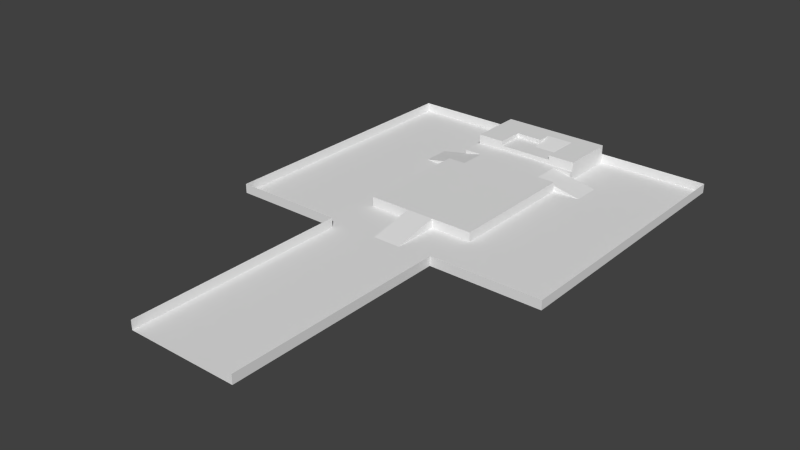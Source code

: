 # Source: Map.blend  (saved by Blender 2.73.0; exported with 4.5.12 LTS)
import bpy
from mathutils import Matrix  # noqa: F401  (used for matrix-valued properties, if any)

bpy.ops.wm.read_factory_settings(use_empty=True)
scene = bpy.context.scene
scene.name = 'Scene'

# ---- collections
col_collection_2 = bpy.data.collections.new('Collection 2'); scene.collection.children.link(col_collection_2)

# ---- world
world_world = bpy.data.worlds.new('World'); scene.world = world_world
world_world.color = (0.05088, 0.05088, 0.05088)
world_world.use_sun_shadow = False
world_world.sun_shadow_jitter_overblur = 0.0
world_world.cycles.sampling_method = 'MANUAL'
world_world.cycles.sample_map_resolution = 256

# ---- meshes
me_plane = bpy.data.meshes.new('Plane')
me_plane.from_pydata([(3.6, 3.9, 0.4), (3.6, 3.6, 0.3), (3.0, 3.0, 0.3), (3.6, 3.0, 0.3), (2.4, 3.6, 0.3), (3.0, 3.6, 0.3), (2.4, 3.0, 0.3), (3.0, 4.2, 0.4), (3.6, 4.2, 0.4), (3.0, 3.9, 0.4), (2.4, 4.2, 0.4), (3.6, 3.9, 0.3), (3.0, 3.9, 0.3), (3.6, 3.4, 0.3), (3.0, 3.4, 0.3), (3.0, 3.9, 0.4), (3.6, 3.9, 0.4), (3.0, 3.0, 0.2), (1.8, 1.9, 0.2), (2.2, 1.9, 0.2), (2.2, 1.9, -2.755e-05), (2.2, 2.5, -2.752e-05), (1.2, 1.9, -1.322e-05), (2.2, 2.5, 0.2), (1.2, 2.5, -1.322e-05), (2.2, 1.9, 0.2), (2.2, 2.5, 0.2), (1.8, 2.5, 0.0), (1.8, 2.5, 0.2), (2.2, 1.9, 0.2), (1.8, 1.9, 0.0), (1.8, 1.9, 0.2), (1.8, 1.8, 0.0), (1.8, 3.0, 0.0), (1.8, 1.8, 0.2), (1.8, 3.0, 0.2), (4.2, 2.9, 0.2), (3.8, 2.9, 0.2), (4.2, 2.3, 0.2), (3.8, 2.9, -2.755e-05), (3.8, 2.3, -2.752e-05), (4.8, 2.9, -1.322e-05), (3.8, 2.3, 0.2), (4.8, 2.3, -1.322e-05), (3.8, 2.9, 0.2), (3.8, 2.3, 0.2), (4.2, 2.3, 0.0), (3.8, 2.9, 0.2), (4.2, 2.9, 0.0), (4.2, 2.9, 0.2), (1.8, 3.0, 0.4), (2.4, 3.0, 0.4), (1.8, 3.6, 0.4), (2.4, 3.6, 0.4), (4.2, 3.0, 0.4), (4.2, 3.6, 0.4), (3.6, 3.6, 0.4), (1.8, 3.0, 0.3), (4.2, 3.0, 0.3), (2.4, 3.0, 0.2), (3.6, 3.0, 0.2), (3.6, 3.0, 0.4), (3.6, 4.2, 0.3), (3.0, 3.6, 0.4), (3.0, 4.2, 0.3), (1.8, 4.2, 0.4), (4.2, 4.2, 0.2), (4.2, 4.2, 0.4), (6.6, 4.2, 0.2), (5.4, 4.2, 0.2), (5.4, 4.2, 0.0), (4.2, 4.2, 0.0), (4.2, 3.0, 0.0), (4.2, 3.0, 0.2), (6.6, 3.0, 0.2), (6.6, 4.2, 0.0), (0.6, 4.2, 0.0), (-0.6, 4.2, 0.0), (-0.6, 3.0, 0.0), (-0.6, 4.2, 0.2), (-0.6, 3.0, 0.2), (0.6, 4.2, 0.2), (1.8, 4.2, 0.0), (1.8, 4.2, 0.2), (3.0, 3.0, 0.0), (3.3, -0.6, -2.754e-05), (2.7, -0.6, -2.753e-05), (3.3, -1.6, -1.321e-05), (2.7, -0.5996, 0.2), (2.7, -1.6, -1.322e-05), (3.3, -0.5996, 0.2), (4.2, -0.6, 0.0), (4.2, -0.6, 0.2), (3.0, -0.6, 0.0), (3.0, -0.6, 0.2), (6.6, -1.8, 0.2), (5.4, -1.8, 0.0), (4.2, -1.8, 0.2), (5.4, -1.8, 0.2), (0.6, -1.8, 0.0), (1.8, -1.8, 0.0), (0.6, -1.8, 0.2), (1.8, -1.8, 0.2), (1.8, -5.4, 0.0), (1.8, -5.4, 0.2), (1.8, -4.2, 0.0), (1.8, -4.2, 0.2), (1.8, -3.0, 0.0), (1.8, -3.0, 0.2), (1.8, -6.6, 0.0), (1.8, -6.6, 0.2), (4.2, -5.4, 0.0), (4.2, -5.4, 0.2), (4.2, -4.2, 0.2), (4.2, -3.0, 0.2), (4.2, -6.6, 0.0), (4.2, -6.6, 0.2), (-0.6, -1.8, 0.0), (-0.6, -1.8, 0.2), (6.6, 3.0, 0.0), (6.6, 1.8, 0.2), (6.6, 0.6, 0.2), (6.6, -0.6, 0.2), (-0.6, 1.8, 0.2), (-0.6, 0.6, 0.0), (-0.6, 0.6, 0.2), (-0.6, -0.6, 0.0), (-0.6, -0.6, 0.2), (4.2, 0.6, 0.2), (3.0, 0.6, 0.2), (1.8, 0.6, 0.2), (3.0, 1.8, 0.2), (1.8, 0.6, 0.0), (4.2, 1.8, 0.0), (4.2, 0.6, 0.0), (4.2, 1.8, 0.2), (1.8, -0.6, 0.0), (1.8, -0.6, 0.2), (3.0, -4.2, 0.0), (4.2, -4.2, 0.0), (3.0, -3.0, 0.0), (4.2, -3.0, 0.0), (3.0, -6.6, 0.0), (3.0, -5.4, 0.0), (4.2, -1.8, 0.0), (6.6, -1.8, 0.0), (5.4, -0.6, 0.0), (6.6, -0.6, 0.0), (5.4, 3.0, 0.0), (5.4, 1.8, 0.0), (6.6, 1.8, 0.0), (5.4, 0.6, 0.0), (6.6, 0.6, 0.0), (3.0, -1.8, 0.0), (0.6, 0.6, 0.0), (-0.6, 1.8, 0.0), (0.6, 1.8, 0.0), (0.6, 3.0, 0.0), (0.6, -0.6, 0.0)], [], [(12, 14, 15), (13, 11, 16), (13, 16, 15, 14), (22, 25, 23, 24), (24, 23, 21), (25, 22, 20), (26, 17, 35), (18, 34, 19), (28, 26, 35), (28, 27, 26), (31, 29, 30), (30, 32, 34, 31), (33, 27, 28, 35), (41, 44, 42, 43), (43, 42, 40), (44, 41, 39), (49, 47, 48), (50, 51, 53, 52), (78, 77, 79, 80), (87, 90, 88, 89), (89, 88, 86), (90, 87, 85), (100, 99, 101, 102), (138, 139, 141, 140), (12, 11, 0, 9), (1, 5, 2, 3), (5, 4, 6, 2), (8, 7, 9, 0), (53, 63, 7, 10), (34, 131, 19), (131, 17, 26), (19, 131, 26), (73, 17, 37), (17, 131, 45), (45, 131, 135), (36, 73, 37), (37, 17, 45), (38, 45, 135), (38, 46, 45), (48, 72, 73, 49), (133, 46, 38, 135), (52, 53, 10, 65), (55, 56, 61, 54), (67, 8, 56, 55), (60, 73, 58, 3), (3, 58, 54, 61), (59, 17, 2, 6), (35, 59, 6, 57), (57, 6, 51, 50), (17, 60, 3, 2), (1, 3, 61, 56), (6, 4, 53, 51), (4, 5, 63, 53), (62, 1, 56, 8), (5, 64, 7, 63), (83, 35, 50, 65), (73, 66, 67, 54), (70, 75, 68, 69), (71, 70, 69, 66), (72, 71, 66, 73), (75, 119, 74, 68), (148, 119, 75, 70), (72, 148, 70, 71), (78, 157, 76, 77), (157, 33, 82, 76), (82, 33, 35, 83), (77, 76, 81, 79), (76, 82, 83, 81), (84, 33, 35, 17), (72, 84, 17, 73), (134, 128, 92, 91), (91, 92, 94, 93), (145, 96, 98, 95), (96, 144, 97, 98), (99, 117, 118, 101), (103, 105, 106, 104), (105, 107, 108, 106), (107, 100, 102, 108), (109, 103, 104, 110), (139, 111, 112, 113), (141, 139, 113, 114), (144, 141, 114, 97), (111, 115, 116, 112), (117, 126, 127, 118), (147, 145, 95, 122), (119, 150, 120, 74), (150, 152, 121, 120), (152, 147, 122, 121), (155, 78, 80, 123), (124, 155, 123, 125), (126, 124, 125, 127), (135, 131, 129, 128), (94, 92, 128, 129), (137, 94, 129, 130), (130, 129, 131, 34), (32, 132, 130, 34), (134, 133, 135, 128), (93, 94, 137, 136), (132, 136, 137, 130), (143, 111, 139, 138), (140, 141, 144, 153), (107, 140, 153, 100), (105, 138, 140, 107), (103, 143, 138, 105), (142, 115, 111, 143), (109, 142, 143, 103), (144, 96, 146, 91), (96, 145, 147, 146), (91, 146, 151, 134), (134, 151, 149, 133), (133, 149, 148, 72), (149, 150, 119, 148), (151, 152, 150, 149), (146, 147, 152, 151), (153, 144, 91, 93), (100, 153, 93, 136), (117, 99, 158, 126), (99, 100, 136, 158), (158, 136, 132, 154), (154, 132, 32, 156), (156, 32, 33, 157), (155, 156, 157, 78), (124, 154, 156, 155), (126, 158, 154, 124)])
_uv = me_plane.uv_layers.new(name='UVMap')
_uv.uv.foreach_set('vector', [0.509, 0.4212, 0.08983, 0.4213, 0.5092, 0.5051, 0.08983, 0.4213, 0.509, 0.4212, 0.5092, 0.5051, 0.5005, 0.1691, 0.5005, 0.5847, 5.12e-05, 0.5843, 6.308e-05, 0.1688, 0.5005, 0.1691, 0.5005, 1.0, 3.933e-05, 0.9999, 6.308e-05, 0.1688, 0.172, 0.8365, 0.002582, 0.006924, 0.172, 0.006991, 0.002584, 0.006906, 0.172, 0.8365, 0.172, 0.006973, 0.3334, 0.752, 0.9998, 1.168, 0.0002626, 1.168, 0.0002629, 0.2525, 0.0002629, 0.1689, 0.3334, 0.2525, 0.0002629, 0.752, 0.3334, 0.752, 0.0002626, 1.168, 0.339, 0.2569, 0.339, 0.08745, 0.007621, 0.2569, 0.339, 0.2569, 0.007621, 0.2569, 0.339, 0.08745, 0.08685, 4.116e-05, 4.131e-05, 4.105e-05, 4.131e-05, 0.1686, 0.08685, 0.1686, 1.0, 4.15e-05, 0.5891, 4.128e-05, 0.5891, 0.1686, 1.0, 0.1686, 0.5005, 0.1691, 0.5005, 1.0, 3.933e-05, 0.9999, 6.308e-05, 0.1688, 0.172, 0.8365, 0.002582, 0.006924, 0.172, 0.006991, 0.002584, 0.006906, 0.172, 0.8365, 0.172, 0.006973, 0.339, 0.2569, 0.007621, 0.2569, 0.339, 0.08745, 0.0001, 9.998e-05, 0.5, 9.998e-05, 0.5, 0.5, 0.0001, 0.5, 1.0, 4.15e-05, 4.131e-05, 4.105e-05, 4.131e-05, 0.1686, 1.0, 0.1686, 0.5005, 0.1691, 0.5005, 1.0, 3.933e-05, 0.9999, 6.308e-05, 0.1688, 0.172, 0.8365, 0.002582, 0.006924, 0.172, 0.006991, 0.002584, 0.006906, 0.172, 0.8365, 0.172, 0.006973, 1.0, 4.15e-05, 4.131e-05, 4.105e-05, 4.131e-05, 0.1686, 1.0, 0.1686, 0.0001, 9.998e-05, 0.9999, 9.998e-05, 0.9999, 0.9999, 9.998e-05, 0.9999, 1.0, 4.15e-05, 0.5, 4.128e-05, 0.5, 0.08431, 1.0, 0.08431, 0.5, 9.998e-05, 0.9999, 9.998e-05, 0.9999, 0.5, 0.5, 0.5, 0.5, 9.998e-05, 0.9999, 9.998e-05, 0.9999, 0.5, 0.5, 0.5, 0.5, 9.998e-05, 0.9999, 9.998e-05, 0.9999, 0.25, 0.5, 0.25, 0.5, 0.5, 0.9999, 0.5, 0.9999, 0.9999, 0.5, 0.9999, 0.0002629, 0.1689, 0.9998, 0.1689, 0.3334, 0.2525, 0.9998, 0.1689, 0.9998, 1.168, 0.3334, 0.752, 0.3334, 0.2525, 0.9998, 0.1689, 0.3334, 0.752, 0.0002629, 0.1706, 0.9998, 0.1706, 0.3334, 0.2542, 0.9998, 0.1706, 0.9998, 1.17, 0.3334, 0.7536, 0.3334, 0.7536, 0.9998, 1.17, 0.0002626, 1.17, 0.0002629, 0.2542, 0.0002629, 0.1706, 0.3334, 0.2542, 0.3334, 0.2542, 0.9998, 0.1706, 0.3334, 0.7536, 0.0002629, 0.7536, 0.3334, 0.7536, 0.0002626, 1.17, 0.339, 0.2569, 0.339, 0.08745, 0.007621, 0.2569, 0.08685, 4.116e-05, 4.131e-05, 4.105e-05, 4.131e-05, 0.1686, 0.08685, 0.1686, 1.0, 4.15e-05, 0.5891, 4.128e-05, 0.5891, 0.1686, 1.0, 0.1686, 0.0001, 0.5, 0.5, 0.5, 0.5, 0.9999, 9.998e-05, 0.9999, 0.0001, 0.5, 0.5, 0.5, 0.5, 0.9999, 9.998e-05, 0.9999, 0.0001, 9.998e-05, 0.5, 9.998e-05, 0.5, 0.5, 0.0001, 0.5, 0.5, 4.128e-05, 4.131e-05, 4.105e-05, 4.131e-05, 0.08431, 0.5, 0.08431, 0.5, 0.08431, 4.131e-05, 0.08431, 4.131e-05, 0.1686, 0.5, 0.1686, 0.5, 4.128e-05, 4.131e-05, 4.105e-05, 4.131e-05, 0.08431, 0.5, 0.08431, 1.0, 4.15e-05, 0.5, 4.128e-05, 0.5, 0.08431, 1.0, 0.08431, 1.0, 0.08431, 0.5, 0.08431, 0.5, 0.1686, 1.0, 0.1686, 1.0, 4.15e-05, 0.5, 4.128e-05, 0.5, 0.08431, 1.0, 0.08431, 1.0, 4.15e-05, 0.5, 4.128e-05, 0.5, 0.08431, 1.0, 0.08431, 1.0, 4.15e-05, 0.5, 4.128e-05, 0.5, 0.08431, 1.0, 0.08431, 0.5, 4.128e-05, 4.131e-05, 4.105e-05, 4.131e-05, 0.08431, 0.5, 0.08431, 1.0, 4.15e-05, 0.5, 4.128e-05, 0.5, 0.08431, 1.0, 0.08431, 1.0, 4.15e-05, 0.5, 4.128e-05, 0.5, 0.08431, 1.0, 0.08431, 1.0, 4.15e-05, 4.131e-05, 4.105e-05, 4.131e-05, 0.1686, 1.0, 0.1686, 1.0, 4.15e-05, 4.131e-05, 4.105e-05, 4.131e-05, 0.1686, 1.0, 0.1686, 1.0, 4.15e-05, 4.131e-05, 4.105e-05, 4.131e-05, 0.1686, 1.0, 0.1686, 1.0, 4.15e-05, 4.131e-05, 4.105e-05, 4.131e-05, 0.1686, 1.0, 0.1686, 1.0, 4.15e-05, 4.131e-05, 4.105e-05, 4.131e-05, 0.1686, 1.0, 0.1686, 1.0, 4.15e-05, 4.131e-05, 4.105e-05, 4.131e-05, 0.1686, 1.0, 0.1686, 0.0001, 9.998e-05, 0.9999, 9.998e-05, 0.9999, 0.9999, 9.998e-05, 0.9999, 0.0001, 9.998e-05, 0.9999, 9.998e-05, 0.9999, 0.9999, 9.998e-05, 0.9999, 0.0001, 9.998e-05, 0.9999, 9.998e-05, 0.9999, 0.9999, 9.998e-05, 0.9999, 0.0001, 9.998e-05, 0.9999, 9.998e-05, 0.9999, 0.9999, 9.998e-05, 0.9999, 1.0, 4.15e-05, 4.131e-05, 4.105e-05, 4.131e-05, 0.1686, 1.0, 0.1686, 1.0, 4.15e-05, 4.131e-05, 4.105e-05, 4.131e-05, 0.1686, 1.0, 0.1686, 1.0, 4.15e-05, 4.131e-05, 4.105e-05, 4.131e-05, 0.1686, 1.0, 0.1686, 1.0, 4.15e-05, 4.131e-05, 4.105e-05, 4.131e-05, 0.1686, 1.0, 0.1686, 1.0, 4.15e-05, 4.131e-05, 4.105e-05, 4.131e-05, 0.1686, 1.0, 0.1686, 1.0, 4.15e-05, 1.0, 0.1686, 4.131e-05, 0.1686, 4.131e-05, 4.105e-05, 1.0, 4.15e-05, 1.0, 0.1686, 4.131e-05, 0.1686, 4.131e-05, 4.105e-05, 1.0, 4.15e-05, 4.131e-05, 4.105e-05, 4.131e-05, 0.1686, 1.0, 0.1686, 1.0, 4.15e-05, 4.131e-05, 4.105e-05, 4.131e-05, 0.1686, 1.0, 0.1686, 1.0, 4.15e-05, 4.131e-05, 4.105e-05, 4.131e-05, 0.1686, 1.0, 0.1686, 1.0, 4.15e-05, 4.131e-05, 4.105e-05, 4.131e-05, 0.1686, 1.0, 0.1686, 1.0, 4.15e-05, 4.131e-05, 4.105e-05, 4.131e-05, 0.1686, 1.0, 0.1686, 1.0, 4.15e-05, 4.131e-05, 4.105e-05, 4.131e-05, 0.1686, 1.0, 0.1686, 1.0, 4.15e-05, 4.131e-05, 4.105e-05, 4.131e-05, 0.1686, 1.0, 0.1686, 1.0, 4.15e-05, 4.131e-05, 4.105e-05, 4.131e-05, 0.1686, 1.0, 0.1686, 1.0, 4.15e-05, 4.131e-05, 4.105e-05, 4.131e-05, 0.1686, 1.0, 0.1686, 1.0, 4.15e-05, 4.131e-05, 4.105e-05, 4.131e-05, 0.1686, 1.0, 0.1686, 1.0, 4.15e-05, 4.131e-05, 4.105e-05, 4.131e-05, 0.1686, 1.0, 0.1686, 1.0, 4.15e-05, 4.131e-05, 4.105e-05, 4.131e-05, 0.1686, 1.0, 0.1686, 1.0, 4.15e-05, 4.131e-05, 4.105e-05, 4.131e-05, 0.1686, 1.0, 0.1686, 1.0, 4.15e-05, 4.131e-05, 4.105e-05, 4.131e-05, 0.1686, 1.0, 0.1686, 1.0, 4.15e-05, 4.131e-05, 4.105e-05, 4.131e-05, 0.1686, 1.0, 0.1686, 1.0, 4.15e-05, 4.131e-05, 4.105e-05, 4.131e-05, 0.1686, 1.0, 0.1686, 1.0, 4.15e-05, 4.131e-05, 4.105e-05, 4.131e-05, 0.1686, 1.0, 0.1686, 1.0, 4.15e-05, 4.131e-05, 4.105e-05, 4.131e-05, 0.1686, 1.0, 0.1686, 1.0, 4.15e-05, 4.131e-05, 4.105e-05, 4.131e-05, 0.1686, 1.0, 0.1686, 0.0001, 9.998e-05, 0.9999, 9.998e-05, 0.9999, 0.9999, 9.998e-05, 0.9999, 0.0001, 9.998e-05, 0.9999, 9.998e-05, 0.9999, 0.9999, 9.998e-05, 0.9999, 0.0001, 9.998e-05, 0.9999, 9.998e-05, 0.9999, 0.9999, 9.998e-05, 0.9999, 0.0001, 9.998e-05, 0.9999, 9.998e-05, 0.9999, 0.9999, 9.998e-05, 0.9999, 1.0, 4.15e-05, 4.131e-05, 4.105e-05, 4.131e-05, 0.1686, 1.0, 0.1686, 1.0, 4.15e-05, 4.131e-05, 4.105e-05, 4.131e-05, 0.1686, 1.0, 0.1686, 1.0, 4.15e-05, 1.0, 0.1686, 4.131e-05, 0.1686, 4.131e-05, 4.105e-05, 1.0, 4.15e-05, 4.131e-05, 4.105e-05, 4.131e-05, 0.1686, 1.0, 0.1686, 0.0001, 9.998e-05, 0.9999, 9.998e-05, 0.9999, 0.9999, 9.998e-05, 0.9999, 0.0001, 9.998e-05, 0.9999, 9.998e-05, 0.9999, 0.9999, 9.998e-05, 0.9999, 0.0001, 9.998e-05, 0.9999, 9.998e-05, 0.9999, 0.9999, 9.998e-05, 0.9999, 0.0001, 9.998e-05, 0.9999, 9.998e-05, 0.9999, 0.9999, 9.998e-05, 0.9999, 0.0001, 9.998e-05, 0.9999, 9.998e-05, 0.9999, 0.9999, 9.998e-05, 0.9999, 0.0001, 9.998e-05, 0.9999, 9.998e-05, 0.9999, 0.9999, 9.998e-05, 0.9999, 0.0001, 9.998e-05, 0.9999, 9.998e-05, 0.9999, 0.9999, 9.998e-05, 0.9999, 0.0001, 9.998e-05, 0.9999, 9.998e-05, 0.9999, 0.9999, 9.998e-05, 0.9999, 0.0001, 9.998e-05, 0.9999, 9.998e-05, 0.9999, 0.9999, 9.998e-05, 0.9999, 0.0001, 9.998e-05, 0.9999, 9.998e-05, 0.9999, 0.9999, 9.998e-05, 0.9999, 0.0001, 9.998e-05, 0.9999, 9.998e-05, 0.9999, 0.9999, 9.998e-05, 0.9999, 0.0001, 9.998e-05, 0.9999, 9.998e-05, 0.9999, 0.9999, 9.998e-05, 0.9999, 0.0001, 9.998e-05, 0.9999, 9.998e-05, 0.9999, 0.9999, 9.998e-05, 0.9999, 0.0001, 9.998e-05, 0.9999, 9.998e-05, 0.9999, 0.9999, 9.998e-05, 0.9999, 0.0001, 9.998e-05, 0.9999, 9.998e-05, 0.9999, 0.9999, 9.998e-05, 0.9999, 0.0001, 9.998e-05, 0.9999, 9.998e-05, 0.9999, 0.9999, 9.998e-05, 0.9999, 0.0001, 9.998e-05, 0.9999, 9.998e-05, 0.9999, 0.9999, 9.998e-05, 0.9999, 0.0001, 9.998e-05, 0.9999, 9.998e-05, 0.9999, 0.9999, 9.998e-05, 0.9999, 0.0001, 9.998e-05, 0.9999, 9.998e-05, 0.9999, 0.9999, 9.998e-05, 0.9999, 0.0001, 9.998e-05, 0.9999, 9.998e-05, 0.9999, 0.9999, 9.998e-05, 0.9999, 0.0001, 9.998e-05, 0.9999, 9.998e-05, 0.9999, 0.9999, 9.998e-05, 0.9999, 0.0001, 9.998e-05, 0.9999, 9.998e-05, 0.9999, 0.9999, 9.998e-05, 0.9999, 0.0001, 9.998e-05, 0.9999, 9.998e-05, 0.9999, 0.9999, 9.998e-05, 0.9999, 0.0001, 9.998e-05, 0.9999, 9.998e-05, 0.9999, 0.9999, 9.998e-05, 0.9999, 0.0001, 9.998e-05, 0.9999, 9.998e-05, 0.9999, 0.9999, 9.998e-05, 0.9999])
me_plane.use_remesh_preserve_volume = False
me_plane.use_remesh_preserve_attributes = False
me_plane.use_mirror_vertex_groups = False
me_plane.update()

# ---- objects
ob_plane = bpy.data.objects.new('Plane', me_plane)

# ---- transforms, parenting, visibility, modifiers, constraints
ob_plane.location = (0.0, 0.0, 0.0)
ob_plane.scale = (10.0, 10.0, 10.0)
ob_plane.lineart.crease_threshold = 0.0

# ---- collection membership
col_collection_2.objects.link(ob_plane)

# ---- scene / render settings (as saved in the file)
scene.frame_start = 1; scene.frame_end = 250; scene.frame_set(1)
scene.render.engine = 'BLENDER_EEVEE_NEXT'
scene.render.resolution_percentage = 50
scene.render.dither_intensity = 0.0
scene.cycles.use_denoising = False
scene.cycles.samples = 10
scene.cycles.sampling_pattern = 'TABULATED_SOBOL'
scene.cycles.light_sampling_threshold = 0.0
scene.cycles.use_adaptive_sampling = False
scene.cycles.use_light_tree = False
scene.cycles.blur_glossy = 0.0
scene.cycles.pixel_filter_type = 'GAUSSIAN'
scene.cycles.sample_clamp_indirect = 0.0
scene.view_settings.view_transform = 'Standard'
bpy.context.view_layer.update()

# ---- added for rendering (the .blend has no active camera and no usable light): camera, sun
cam_auto = bpy.data.cameras.new('AutoCamera')
cam_auto.lens = 50.0
cam_auto.sensor_width = 36.0
cam_auto.clip_end = 2108.64
ob_auto_camera = bpy.data.objects.new('AutoCamera', cam_auto)
scene.collection.objects.link(ob_auto_camera)
ob_auto_camera.location = (150.151, -156.181, 98.1207)
ob_auto_camera.rotation_euler = (1.09748, -7.21219e-08, 0.694738)
scene.camera = ob_auto_camera
light_auto_sun = bpy.data.lights.new('AutoSun', 'SUN')
light_auto_sun.energy = 3.0
light_auto_sun.angle = 0.0523599
ob_auto_sun = bpy.data.objects.new('AutoSun', light_auto_sun)
scene.collection.objects.link(ob_auto_sun)
ob_auto_sun.rotation_euler = (0.872665, 0.174533, 0.523599)
bpy.context.view_layer.update()
